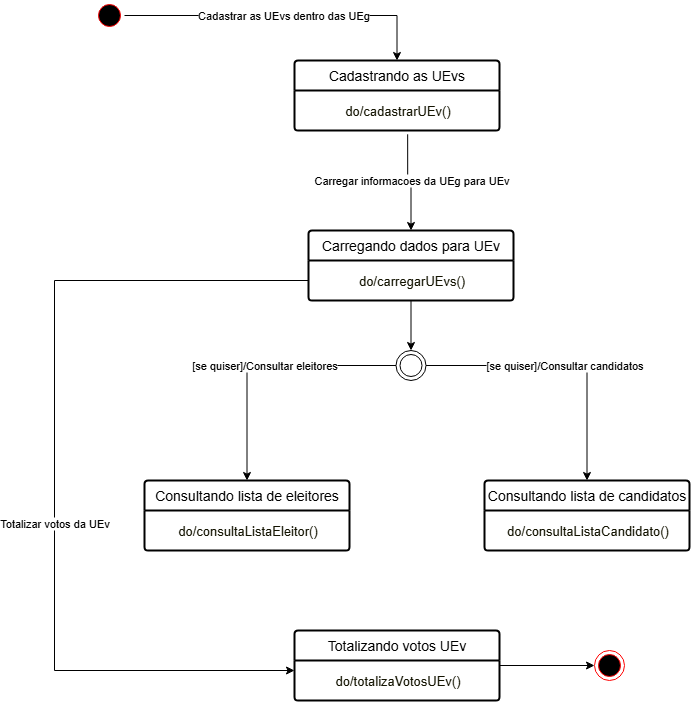

The diagram above was exported from draw.io. Its source (the exported page's mxGraphModel, read from the mxfile embedded in the PNG):
<mxGraphModel dx="1426" dy="777" grid="1" gridSize="10" guides="1" tooltips="1" connect="1" arrows="1" fold="1" page="1" pageScale="1" pageWidth="827" pageHeight="1169" math="0" shadow="0">
  <root>
    <mxCell id="0" />
    <mxCell id="1" parent="0" />
    <mxCell id="GKoUtF33VKL4G79wXgIQ-37" value="Carregar informacoes da UEg para UEv" style="edgeStyle=orthogonalEdgeStyle;rounded=0;orthogonalLoop=1;jettySize=auto;html=1;exitX=0.552;exitY=1.095;exitDx=0;exitDy=0;exitPerimeter=0;" parent="1" source="GKoUtF33VKL4G79wXgIQ-40" target="GKoUtF33VKL4G79wXgIQ-35" edge="1">
      <mxGeometry relative="1" as="geometry" />
    </mxCell>
    <mxCell id="GKoUtF33VKL4G79wXgIQ-41" value="Cadastrar as UEvs dentro das UEg" style="edgeStyle=orthogonalEdgeStyle;rounded=0;orthogonalLoop=1;jettySize=auto;html=1;" parent="1" source="ZVlS2FAQnzIIBZlbNNBE-4" target="GKoUtF33VKL4G79wXgIQ-38" edge="1">
      <mxGeometry relative="1" as="geometry" />
    </mxCell>
    <mxCell id="ZVlS2FAQnzIIBZlbNNBE-4" value="" style="ellipse;html=1;shape=startState;fillColor=#000000;strokeColor=#ff0000;" parent="1" vertex="1">
      <mxGeometry x="180" y="20" width="30" height="30" as="geometry" />
    </mxCell>
    <mxCell id="GKoUtF33VKL4G79wXgIQ-35" value="Carregando dados para UEv" style="swimlane;childLayout=stackLayout;horizontal=1;startSize=30;horizontalStack=0;rounded=1;fontSize=14;fontStyle=0;strokeWidth=2;resizeParent=0;resizeLast=1;shadow=0;dashed=0;align=center;arcSize=4;whiteSpace=wrap;html=1;" parent="1" vertex="1">
      <mxGeometry x="394" y="250" width="205" height="70" as="geometry">
        <mxRectangle x="85" y="200" width="140" height="50" as="alternateBounds" />
      </mxGeometry>
    </mxCell>
    <mxCell id="GKoUtF33VKL4G79wXgIQ-36" value="&lt;font style=&quot;font-size: 13px;&quot;&gt;&lt;span style=&quot;background-color: rgb(255, 255, 255); color: rgb(19, 19, 0);&quot;&gt;do/carregarUEvs()&lt;/span&gt;&lt;/font&gt;" style="text;html=1;align=center;verticalAlign=middle;resizable=0;points=[];autosize=1;strokeColor=none;fillColor=none;" parent="GKoUtF33VKL4G79wXgIQ-35" vertex="1">
      <mxGeometry y="30" width="205" height="40" as="geometry" />
    </mxCell>
    <mxCell id="GKoUtF33VKL4G79wXgIQ-38" value="Cadastrando as UEvs" style="swimlane;childLayout=stackLayout;horizontal=1;startSize=30;horizontalStack=0;rounded=1;fontSize=14;fontStyle=0;strokeWidth=2;resizeParent=0;resizeLast=1;shadow=0;dashed=0;align=center;arcSize=4;whiteSpace=wrap;html=1;" parent="1" vertex="1">
      <mxGeometry x="380" y="80" width="205" height="70" as="geometry">
        <mxRectangle x="85" y="200" width="140" height="50" as="alternateBounds" />
      </mxGeometry>
    </mxCell>
    <mxCell id="GKoUtF33VKL4G79wXgIQ-40" value="&lt;font style=&quot;font-size: 13px;&quot;&gt;&lt;span style=&quot;background-color: rgb(255, 255, 255); color: rgb(19, 19, 0);&quot;&gt;do/cadastrarUEv()&lt;/span&gt;&lt;/font&gt;" style="text;html=1;align=center;verticalAlign=middle;resizable=0;points=[];autosize=1;strokeColor=none;fillColor=none;" parent="GKoUtF33VKL4G79wXgIQ-38" vertex="1">
      <mxGeometry y="30" width="205" height="40" as="geometry" />
    </mxCell>
    <mxCell id="GKoUtF33VKL4G79wXgIQ-42" value="Consultando lista de eleitores" style="swimlane;childLayout=stackLayout;horizontal=1;startSize=30;horizontalStack=0;rounded=1;fontSize=14;fontStyle=0;strokeWidth=2;resizeParent=0;resizeLast=1;shadow=0;dashed=0;align=center;arcSize=4;whiteSpace=wrap;html=1;" parent="1" vertex="1">
      <mxGeometry x="230" y="500" width="205" height="70" as="geometry">
        <mxRectangle x="85" y="200" width="140" height="50" as="alternateBounds" />
      </mxGeometry>
    </mxCell>
    <mxCell id="GKoUtF33VKL4G79wXgIQ-43" value="&lt;font style=&quot;font-size: 13px;&quot;&gt;&lt;span style=&quot;background-color: rgb(255, 255, 255); color: rgb(19, 19, 0);&quot;&gt;do/consultaListaEleitor()&lt;/span&gt;&lt;/font&gt;" style="text;html=1;align=center;verticalAlign=middle;resizable=0;points=[];autosize=1;strokeColor=none;fillColor=none;" parent="GKoUtF33VKL4G79wXgIQ-42" vertex="1">
      <mxGeometry y="30" width="205" height="40" as="geometry" />
    </mxCell>
    <mxCell id="GKoUtF33VKL4G79wXgIQ-44" value="Consultando lista de candidatos" style="swimlane;childLayout=stackLayout;horizontal=1;startSize=30;horizontalStack=0;rounded=1;fontSize=14;fontStyle=0;strokeWidth=2;resizeParent=0;resizeLast=1;shadow=0;dashed=0;align=center;arcSize=4;whiteSpace=wrap;html=1;" parent="1" vertex="1">
      <mxGeometry x="570" y="500" width="205" height="70" as="geometry">
        <mxRectangle x="85" y="200" width="140" height="50" as="alternateBounds" />
      </mxGeometry>
    </mxCell>
    <mxCell id="GKoUtF33VKL4G79wXgIQ-45" value="&lt;font style=&quot;font-size: 13px;&quot;&gt;&lt;span style=&quot;background-color: rgb(255, 255, 255); color: rgb(19, 19, 0);&quot;&gt;do/consultaListaCandidato()&lt;/span&gt;&lt;/font&gt;" style="text;html=1;align=center;verticalAlign=middle;resizable=0;points=[];autosize=1;strokeColor=none;fillColor=none;" parent="GKoUtF33VKL4G79wXgIQ-44" vertex="1">
      <mxGeometry y="30" width="205" height="40" as="geometry" />
    </mxCell>
    <mxCell id="Aw8kx4tp6QXFDF8gVn4c-2" value="[se quiser]/Consultar eleitores" style="edgeStyle=orthogonalEdgeStyle;rounded=0;orthogonalLoop=1;jettySize=auto;html=1;" parent="1" source="GKoUtF33VKL4G79wXgIQ-48" target="GKoUtF33VKL4G79wXgIQ-42" edge="1">
      <mxGeometry relative="1" as="geometry" />
    </mxCell>
    <mxCell id="Aw8kx4tp6QXFDF8gVn4c-3" value="[se quiser]/Consultar candidatos" style="edgeStyle=orthogonalEdgeStyle;rounded=0;orthogonalLoop=1;jettySize=auto;html=1;" parent="1" source="GKoUtF33VKL4G79wXgIQ-48" target="GKoUtF33VKL4G79wXgIQ-44" edge="1">
      <mxGeometry relative="1" as="geometry" />
    </mxCell>
    <mxCell id="GKoUtF33VKL4G79wXgIQ-48" value="" style="ellipse;html=1;shape=endState;fillColor=none;strokeColor=default;" parent="1" vertex="1">
      <mxGeometry x="481.5" y="370" width="30" height="30" as="geometry" />
    </mxCell>
    <mxCell id="Aw8kx4tp6QXFDF8gVn4c-1" style="edgeStyle=orthogonalEdgeStyle;rounded=0;orthogonalLoop=1;jettySize=auto;html=1;entryX=0.5;entryY=0;entryDx=0;entryDy=0;" parent="1" source="GKoUtF33VKL4G79wXgIQ-36" edge="1">
      <mxGeometry relative="1" as="geometry">
        <mxPoint x="496.5" y="370" as="targetPoint" />
      </mxGeometry>
    </mxCell>
    <mxCell id="Aw8kx4tp6QXFDF8gVn4c-16" style="edgeStyle=orthogonalEdgeStyle;rounded=0;orthogonalLoop=1;jettySize=auto;html=1;entryX=0;entryY=0.5;entryDx=0;entryDy=0;" parent="1" source="Aw8kx4tp6QXFDF8gVn4c-4" target="Aw8kx4tp6QXFDF8gVn4c-14" edge="1">
      <mxGeometry relative="1" as="geometry" />
    </mxCell>
    <mxCell id="Aw8kx4tp6QXFDF8gVn4c-4" value="Totalizando votos UEv" style="swimlane;childLayout=stackLayout;horizontal=1;startSize=30;horizontalStack=0;rounded=1;fontSize=14;fontStyle=0;strokeWidth=2;resizeParent=0;resizeLast=1;shadow=0;dashed=0;align=center;arcSize=4;whiteSpace=wrap;html=1;" parent="1" vertex="1">
      <mxGeometry x="380" y="650" width="205" height="70" as="geometry">
        <mxRectangle x="85" y="200" width="140" height="50" as="alternateBounds" />
      </mxGeometry>
    </mxCell>
    <mxCell id="Aw8kx4tp6QXFDF8gVn4c-5" value="&lt;font style=&quot;font-size: 13px;&quot;&gt;&lt;span style=&quot;background-color: rgb(255, 255, 255); color: rgb(19, 19, 0);&quot;&gt;do/totalizaVotosUEv()&lt;/span&gt;&lt;/font&gt;" style="text;html=1;align=center;verticalAlign=middle;resizable=0;points=[];autosize=1;strokeColor=none;fillColor=none;" parent="Aw8kx4tp6QXFDF8gVn4c-4" vertex="1">
      <mxGeometry y="30" width="205" height="40" as="geometry" />
    </mxCell>
    <mxCell id="Aw8kx4tp6QXFDF8gVn4c-13" value="Totalizar votos da UEv" style="edgeStyle=orthogonalEdgeStyle;rounded=0;orthogonalLoop=1;jettySize=auto;html=1;" parent="1" source="GKoUtF33VKL4G79wXgIQ-36" target="Aw8kx4tp6QXFDF8gVn4c-4" edge="1">
      <mxGeometry x="0.1246" relative="1" as="geometry">
        <Array as="points">
          <mxPoint x="140" y="300" />
          <mxPoint x="140" y="690" />
        </Array>
        <mxPoint as="offset" />
      </mxGeometry>
    </mxCell>
    <mxCell id="Aw8kx4tp6QXFDF8gVn4c-14" value="" style="ellipse;html=1;shape=endState;fillColor=#000000;strokeColor=#ff0000;" parent="1" vertex="1">
      <mxGeometry x="680" y="670" width="30" height="30" as="geometry" />
    </mxCell>
  </root>
</mxGraphModel>